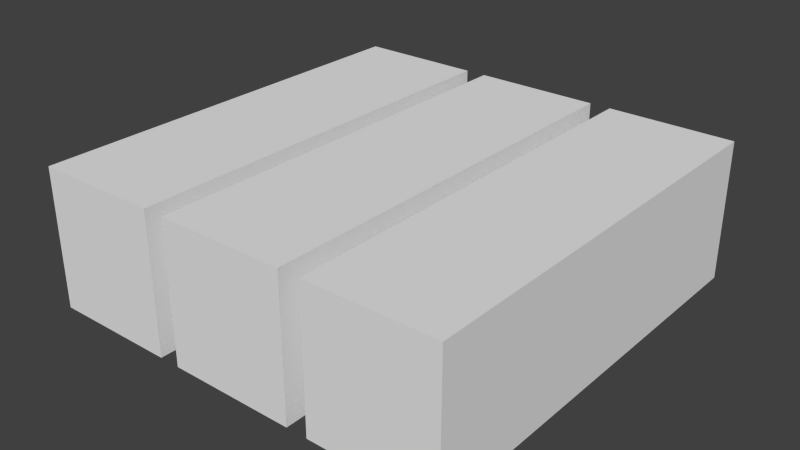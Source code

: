 # Source: stack_01.blend  (saved by Blender 2.60.0; exported with 4.5.12 LTS)
import bpy
from mathutils import Matrix  # noqa: F401  (used for matrix-valued properties, if any)

bpy.ops.wm.read_factory_settings(use_empty=True)
scene = bpy.context.scene
scene.name = 'Scene'

# ---- collections
col_collection_1 = bpy.data.collections.new('Collection 1'); scene.collection.children.link(col_collection_1)

# ---- materials (node trees are filled in below, after node groups)
mat_material = bpy.data.materials.new('Material')
mat_material.alpha_threshold = 0.0
mat_material.use_transparent_shadow = False
mat_material.roughness = 0.5
mat_material.line_color = (0.0, 0.0, 0.0, 1.0)

# ---- material node trees

# ---- world
world_world = bpy.data.worlds.new('World'); scene.world = world_world
world_world.color = (0.05088, 0.05088, 0.05088)
world_world.use_sun_shadow = False
world_world.sun_shadow_jitter_overblur = 0.0
world_world.cycles.sampling_method = 'MANUAL'
world_world.cycles.sample_map_resolution = 256

# ---- meshes
me_cube_006 = bpy.data.meshes.new('Cube.006')
me_cube_006.from_pydata([(-0.5, -0.5, -0.495), (-0.5, 0.5, -0.495), (-0.5, -0.5, -0.165), (-0.5, 0.5, -0.165)], [], [(0, 2, 3, 1)])
_uv = me_cube_006.uv_layers.new(name='UVTex')
_uv.uv.foreach_set('vector', [2.98e-08, 0.33, 0.0, 2.98e-07, 1.0, 0.0, 1.0, 0.33])
me_cube_006.materials.append(mat_material)
me_cube_006.use_remesh_preserve_volume = False
me_cube_006.use_remesh_preserve_attributes = False
me_cube_006.use_mirror_vertex_groups = False
me_cube_006.update()
me_cube_005 = bpy.data.meshes.new('Cube.005')
me_cube_005.from_pydata([(-0.2, -0.5, -0.495), (-0.5, -0.5, -0.495), (-0.2, -0.5, -0.165), (-0.5, -0.5, -0.165), (0.5, -0.5, -0.495), (0.2, -0.5, -0.495), (0.5, -0.5, -0.165), (0.2, -0.5, -0.165), (-0.15, -0.5, -0.165), (0.15, -0.5, -0.165), (-0.15, -0.5, -0.495), (0.15, -0.5, -0.495)], [], [(0, 2, 3, 1), (4, 6, 7, 5), (11, 9, 8, 10)])
_uv = me_cube_005.uv_layers.new(name='UVTex')
_uv.uv.foreach_set('vector', [0.6562, 0.0, 0.6562, 0.3438, 0.3438, 0.3438, 0.3438, 0.0, 0.6562, 0.0, 0.6562, 0.3438, 0.3438, 0.3438, 0.3438, 0.0, 0.6562, 0.0, 0.6562, 0.3438, 0.3438, 0.3438, 0.3438, 0.0])
me_cube_005.materials.append(mat_material)
me_cube_005.use_remesh_preserve_volume = False
me_cube_005.use_remesh_preserve_attributes = False
me_cube_005.use_mirror_vertex_groups = False
me_cube_005.update()
me_cube_004 = bpy.data.meshes.new('Cube.004')
me_cube_004.from_pydata([(0.5, 0.5, -0.495), (0.5, -0.5, -0.495), (0.5, 0.5, -0.165), (0.5, -0.5, -0.165)], [], [(0, 2, 3, 1)])
_uv = me_cube_004.uv_layers.new(name='UVTex')
_uv.uv.foreach_set('vector', [1.0, 5.96e-08, 1.0, 0.33, 0.0, 0.33, 3.874e-07, 0.0])
me_cube_004.materials.append(mat_material)
me_cube_004.use_remesh_preserve_volume = False
me_cube_004.use_remesh_preserve_attributes = False
me_cube_004.use_mirror_vertex_groups = False
me_cube_004.update()
me_cube_003 = bpy.data.meshes.new('Cube.003')
me_cube_003.from_pydata([(-0.2, 0.5, -0.495), (-0.5, 0.5, -0.495), (-0.2, 0.5, -0.165), (-0.5, 0.5, -0.165), (0.5, 0.5, -0.495), (0.2, 0.5, -0.495), (0.5, 0.5, -0.165), (0.2, 0.5, -0.165), (-0.15, 0.5, -0.165), (0.15, 0.5, -0.165), (-0.15, 0.5, -0.495), (0.15, 0.5, -0.495)], [], [(2, 0, 1, 3), (6, 4, 5, 7), (9, 11, 10, 8)])
_uv = me_cube_003.uv_layers.new(name='UVTex')
_uv.uv.foreach_set('vector', [0.6562, 0.3438, 0.6562, 0.0, 0.3438, 0.0, 0.3438, 0.3438, 0.6562, 0.3438, 0.6562, 0.0, 0.3438, 0.0, 0.3438, 0.3438, 0.6562, 0.3438, 0.6562, 0.0, 0.3438, 0.0, 0.3438, 0.3438])
me_cube_003.materials.append(mat_material)
me_cube_003.use_remesh_preserve_volume = False
me_cube_003.use_remesh_preserve_attributes = False
me_cube_003.use_mirror_vertex_groups = False
me_cube_003.update()
me_cube_002 = bpy.data.meshes.new('Cube.002')
me_cube_002.from_pydata([(-0.2, 0.5, -0.495), (-0.2, -0.5, -0.495), (-0.5, -0.5, -0.495), (-0.5, 0.5, -0.495), (0.5, 0.5, -0.495), (0.5, -0.5, -0.495), (0.2, -0.5, -0.495), (0.2, 0.5, -0.495), (-0.15, 0.5, -0.495), (-0.15, -0.5, -0.495), (0.15, -0.5, -0.495), (0.15, 0.5, -0.495)], [], [(0, 1, 2, 3), (4, 5, 6, 7), (11, 10, 9, 8)])
_uv = me_cube_002.uv_layers.new(name='UVTex')
_uv.uv.foreach_set('vector', [1.0, 0.3, 0.0, 0.3, 5.96e-08, 1.49e-08, 1.0, 0.0, 1.0, 0.3, 0.0, 0.3, 5.96e-08, 1.49e-08, 1.0, 0.0, 1.788e-07, 1.788e-07, 1.0, 2.682e-07, 1.0, 0.3, 0.0, 0.3])
me_cube_002.materials.append(mat_material)
me_cube_002.use_remesh_preserve_volume = False
me_cube_002.use_remesh_preserve_attributes = False
me_cube_002.use_mirror_vertex_groups = False
me_cube_002.update()
me_cube_001 = bpy.data.meshes.new('Cube.001')
me_cube_001.from_pydata([(-0.2, 0.5, -0.165), (-0.2, -0.5, -0.165), (-0.5, -0.5, -0.165), (-0.5, 0.5, -0.165), (0.5, 0.5, -0.165), (0.5, -0.5, -0.165), (0.2, -0.5, -0.165), (0.2, 0.5, -0.165), (-0.15, 0.5, -0.165), (-0.15, -0.5, -0.165), (0.15, -0.5, -0.165), (0.15, 0.5, -0.165)], [], [(0, 3, 2, 1), (4, 7, 6, 5), (11, 8, 9, 10)])
_uv = me_cube_001.uv_layers.new(name='UVTex')
_uv.uv.foreach_set('vector', [1.0, 8.941e-08, 1.0, 0.3, 4.768e-07, 0.3, 0.0, 0.0, 1.0, 8.941e-08, 1.0, 0.3, 4.768e-07, 0.3, 0.0, 0.0, 1.192e-07, 0.3, 0.0, -5.96e-08, 1.0, 2.98e-07, 1.0, 0.3])
me_cube_001.materials.append(mat_material)
me_cube_001.use_remesh_preserve_volume = False
me_cube_001.use_remesh_preserve_attributes = False
me_cube_001.use_mirror_vertex_groups = False
me_cube_001.update()
me_cube = bpy.data.meshes.new('Cube')
me_cube.from_pydata([(0.15, 0.5, -0.495), (0.15, -0.5, -0.495), (-0.15, -0.5, -0.495), (-0.15, 0.5, -0.495), (0.15, 0.5, -0.165), (0.15, -0.5, -0.165), (-0.15, -0.5, -0.165), (-0.15, 0.5, -0.165), (0.2, 0.5, -0.165), (0.2, -0.5, -0.165), (0.2, 0.5, -0.495), (0.2, -0.5, -0.495), (-0.2, -0.5, -0.165), (-0.2, 0.5, -0.165), (-0.2, -0.5, -0.495), (-0.2, 0.5, -0.495)], [], [(0, 4, 5, 1), (2, 6, 7, 3), (11, 9, 8, 10), (15, 13, 12, 14)])
_uv = me_cube.uv_layers.new(name='UVTex')
_uv.uv.foreach_set('vector', [1.0, 5.96e-08, 1.0, 0.33, 0.0, 0.33, 3.874e-07, 0.0, 2.98e-08, 0.33, 0.0, 2.98e-07, 1.0, 0.0, 1.0, 0.33, 2.98e-08, 0.33, 0.0, 2.98e-07, 1.0, 0.0, 1.0, 0.33, 1.0, 5.96e-08, 1.0, 0.33, 0.0, 0.33, 3.874e-07, 0.0])
me_cube.materials.append(mat_material)
me_cube.use_remesh_preserve_volume = False
me_cube.use_remesh_preserve_attributes = False
me_cube.use_mirror_vertex_groups = False
me_cube.update()

# ---- objects
ob_left = bpy.data.objects.new('Left', me_cube_006)
ob_front = bpy.data.objects.new('Front', me_cube_005)
ob_right = bpy.data.objects.new('Right', me_cube_004)
ob_back = bpy.data.objects.new('Back', me_cube_003)
ob_bottom = bpy.data.objects.new('Bottom', me_cube_002)
ob_top = bpy.data.objects.new('Top', me_cube_001)
ob_center = bpy.data.objects.new('Center', me_cube)

# ---- transforms, parenting, visibility, modifiers, constraints
ob_left.location = (0.0, 0.0, 0.0)
ob_left.lock_rotations_4d = False
ob_left.empty_display_type = 'ARROWS'
ob_left.lineart.crease_threshold = 0.0
ob_front.location = (0.0, 0.0, 0.0)
ob_front.lock_rotations_4d = False
ob_front.empty_display_type = 'ARROWS'
ob_front.lineart.crease_threshold = 0.0
ob_right.location = (0.0, 0.0, 0.0)
ob_right.lock_rotations_4d = False
ob_right.empty_display_type = 'ARROWS'
ob_right.lineart.crease_threshold = 0.0
ob_back.location = (0.0, 0.0, 0.0)
ob_back.lock_rotations_4d = False
ob_back.empty_display_type = 'ARROWS'
ob_back.lineart.crease_threshold = 0.0
ob_bottom.location = (0.0, 0.0, 0.0)
ob_bottom.lock_rotations_4d = False
ob_bottom.empty_display_type = 'ARROWS'
ob_bottom.lineart.crease_threshold = 0.0
ob_top.location = (0.0, 0.0, 0.0)
ob_top.lock_rotations_4d = False
ob_top.empty_display_type = 'ARROWS'
ob_top.lineart.crease_threshold = 0.0
ob_center.location = (0.0, 0.0, 0.0)
ob_center.lock_rotations_4d = False
ob_center.empty_display_type = 'ARROWS'
ob_center.lineart.crease_threshold = 0.0

# ---- collection membership
col_collection_1.objects.link(ob_left)
col_collection_1.objects.link(ob_front)
col_collection_1.objects.link(ob_right)
col_collection_1.objects.link(ob_back)
col_collection_1.objects.link(ob_bottom)
col_collection_1.objects.link(ob_top)
col_collection_1.objects.link(ob_center)

# ---- scene / render settings (as saved in the file)
scene.frame_start = 1; scene.frame_end = 250; scene.frame_set(1)
scene.render.engine = 'BLENDER_EEVEE_NEXT'
scene.render.image_settings.color_mode = 'RGB'
scene.render.image_settings.compression = 90
scene.render.resolution_percentage = 50
scene.render.dither_intensity = 0.0
scene.render.bake_margin = 2
scene.render.bake_bias = 0.0
scene.cycles.use_denoising = False
scene.cycles.samples = 10
scene.cycles.sampling_pattern = 'TABULATED_SOBOL'
scene.cycles.light_sampling_threshold = 0.0
scene.cycles.use_adaptive_sampling = False
scene.cycles.use_light_tree = False
scene.cycles.blur_glossy = 0.0
scene.cycles.volume_bounces = 1
scene.cycles.pixel_filter_type = 'GAUSSIAN'
scene.cycles.sample_clamp_indirect = 0.0
scene.view_settings.view_transform = 'Standard'
bpy.context.view_layer.update()

# ---- added for rendering (the .blend has no active camera and no usable light): camera, sun
cam_auto = bpy.data.cameras.new('AutoCamera')
cam_auto.lens = 50.0
cam_auto.sensor_width = 36.0
cam_auto.clip_end = 1000.0
ob_auto_camera = bpy.data.objects.new('AutoCamera', cam_auto)
scene.collection.objects.link(ob_auto_camera)
ob_auto_camera.location = (1.34362, -1.61234, 0.744893)
ob_auto_camera.rotation_euler = (1.09748, -7.21219e-08, 0.694738)
scene.camera = ob_auto_camera
light_auto_sun = bpy.data.lights.new('AutoSun', 'SUN')
light_auto_sun.energy = 3.0
light_auto_sun.angle = 0.0523599
ob_auto_sun = bpy.data.objects.new('AutoSun', light_auto_sun)
scene.collection.objects.link(ob_auto_sun)
ob_auto_sun.rotation_euler = (0.872665, 0.174533, 0.523599)
bpy.context.view_layer.update()

